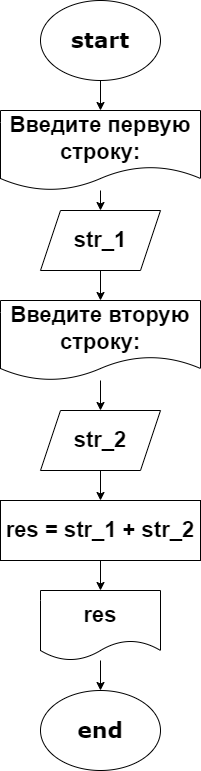

The diagram above was exported from draw.io. Its source (the exported page's mxGraphModel, read from the mxfile embedded in the PNG):
<mxGraphModel dx="305" dy="313" grid="1" gridSize="10" guides="1" tooltips="1" connect="1" arrows="1" fold="1" page="1" pageScale="1" pageWidth="850" pageHeight="1100" math="0" shadow="0">
  <root>
    <mxCell id="0" />
    <mxCell id="1" parent="0" />
    <mxCell id="2" value="" style="edgeStyle=none;html=1;" edge="1" parent="1" source="3" target="5">
      <mxGeometry relative="1" as="geometry" />
    </mxCell>
    <mxCell id="3" value="start" style="ellipse;whiteSpace=wrap;html=1;fontSize=22;fontStyle=1;fontFamily=Verdana;" vertex="1" parent="1">
      <mxGeometry x="300" y="20" width="120" height="80" as="geometry" />
    </mxCell>
    <mxCell id="4" value="" style="edgeStyle=none;html=1;" edge="1" parent="1" source="5" target="7">
      <mxGeometry relative="1" as="geometry" />
    </mxCell>
    <mxCell id="5" value="&lt;font style=&quot;font-size: 22px;&quot;&gt;&lt;b&gt;Введите первую строку:&lt;/b&gt;&lt;/font&gt;" style="shape=document;whiteSpace=wrap;html=1;boundedLbl=1;" vertex="1" parent="1">
      <mxGeometry x="260" y="130" width="200" height="80" as="geometry" />
    </mxCell>
    <mxCell id="6" value="" style="edgeStyle=none;html=1;" edge="1" parent="1" source="7" target="9">
      <mxGeometry relative="1" as="geometry" />
    </mxCell>
    <mxCell id="7" value="str_1" style="shape=parallelogram;perimeter=parallelogramPerimeter;whiteSpace=wrap;html=1;fixedSize=1;fontSize=22;fontStyle=1" vertex="1" parent="1">
      <mxGeometry x="300" y="230" width="120" height="60" as="geometry" />
    </mxCell>
    <mxCell id="8" value="" style="edgeStyle=none;html=1;" edge="1" parent="1" source="9" target="11">
      <mxGeometry relative="1" as="geometry" />
    </mxCell>
    <mxCell id="9" value="&lt;font style=&quot;font-size: 22px;&quot;&gt;&lt;b&gt;Введите вторую строку:&lt;/b&gt;&lt;/font&gt;" style="shape=document;whiteSpace=wrap;html=1;boundedLbl=1;" vertex="1" parent="1">
      <mxGeometry x="260" y="320" width="200" height="80" as="geometry" />
    </mxCell>
    <mxCell id="10" value="" style="edgeStyle=none;html=1;" edge="1" parent="1" source="11" target="13">
      <mxGeometry relative="1" as="geometry" />
    </mxCell>
    <mxCell id="11" value="str_2" style="shape=parallelogram;perimeter=parallelogramPerimeter;whiteSpace=wrap;html=1;fixedSize=1;fontSize=22;fontStyle=1" vertex="1" parent="1">
      <mxGeometry x="300" y="430" width="120" height="60" as="geometry" />
    </mxCell>
    <mxCell id="12" value="" style="edgeStyle=none;html=1;" edge="1" parent="1" source="13" target="16">
      <mxGeometry relative="1" as="geometry" />
    </mxCell>
    <mxCell id="13" value="&lt;b&gt;&lt;font style=&quot;font-size: 22px;&quot;&gt;res = str_1 + str_2&lt;/font&gt;&lt;/b&gt;" style="rounded=0;whiteSpace=wrap;html=1;" vertex="1" parent="1">
      <mxGeometry x="260" y="520" width="200" height="60" as="geometry" />
    </mxCell>
    <mxCell id="14" value="&lt;font face=&quot;Verdana&quot;&gt;&lt;span style=&quot;font-size: 22px;&quot;&gt;&lt;b&gt;end&lt;/b&gt;&lt;/span&gt;&lt;/font&gt;" style="ellipse;whiteSpace=wrap;html=1;" vertex="1" parent="1">
      <mxGeometry x="300" y="710" width="120" height="80" as="geometry" />
    </mxCell>
    <mxCell id="15" value="" style="edgeStyle=none;html=1;" edge="1" parent="1" source="16" target="14">
      <mxGeometry relative="1" as="geometry" />
    </mxCell>
    <mxCell id="16" value="&lt;font style=&quot;font-size: 22px;&quot;&gt;&lt;b style=&quot;&quot;&gt;res&lt;/b&gt;&lt;/font&gt;" style="shape=document;whiteSpace=wrap;html=1;boundedLbl=1;size=0.2857142857142857;" vertex="1" parent="1">
      <mxGeometry x="300" y="610" width="120" height="70" as="geometry" />
    </mxCell>
  </root>
</mxGraphModel>